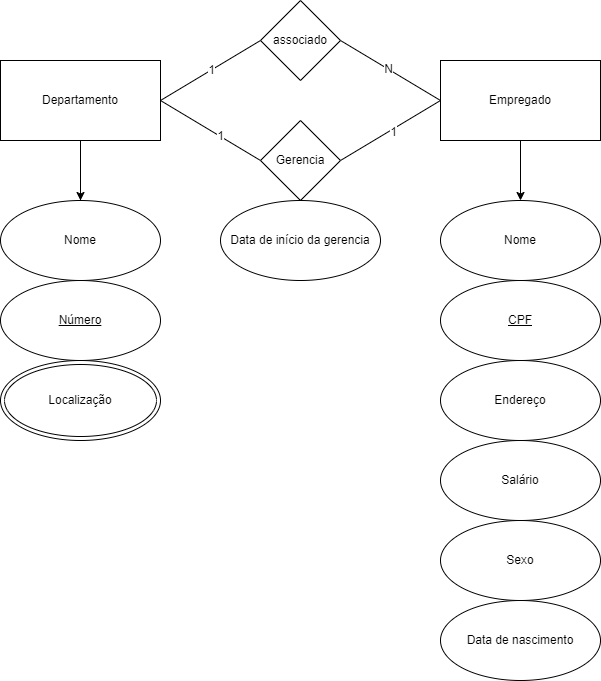

The diagram above was exported from draw.io. Its source (the exported page's mxGraphModel, read from the mxfile embedded in the PNG):
<mxGraphModel dx="880" dy="595" grid="1" gridSize="10" guides="1" tooltips="1" connect="1" arrows="1" fold="1" page="1" pageScale="1" pageWidth="850" pageHeight="1100" math="0" shadow="0" extFonts="Permanent Marker^https://fonts.googleapis.com/css?family=Permanent+Marker">
  <root>
    <mxCell id="0" />
    <mxCell id="1" parent="0" />
    <mxCell id="2v0A22n4e-58s3_TUXTx-5" value="" style="edgeStyle=orthogonalEdgeStyle;rounded=0;orthogonalLoop=1;jettySize=auto;html=1;" edge="1" parent="1" source="2v0A22n4e-58s3_TUXTx-1" target="2v0A22n4e-58s3_TUXTx-4">
      <mxGeometry relative="1" as="geometry" />
    </mxCell>
    <mxCell id="2v0A22n4e-58s3_TUXTx-1" value="Departamento" style="rounded=0;whiteSpace=wrap;html=1;" vertex="1" parent="1">
      <mxGeometry x="120" y="280" width="160" height="80" as="geometry" />
    </mxCell>
    <mxCell id="2v0A22n4e-58s3_TUXTx-39" value="" style="edgeStyle=orthogonalEdgeStyle;rounded=0;orthogonalLoop=1;jettySize=auto;html=1;fontFamily=Helvetica;fontSize=12;fontColor=default;endArrow=none;endFill=0;" edge="1" parent="1" source="2v0A22n4e-58s3_TUXTx-4" target="2v0A22n4e-58s3_TUXTx-1">
      <mxGeometry relative="1" as="geometry" />
    </mxCell>
    <mxCell id="2v0A22n4e-58s3_TUXTx-4" value="Nome" style="ellipse;whiteSpace=wrap;html=1;rounded=0;" vertex="1" parent="1">
      <mxGeometry x="120" y="420" width="160" height="80" as="geometry" />
    </mxCell>
    <mxCell id="2v0A22n4e-58s3_TUXTx-9" value="" style="rounded=0;orthogonalLoop=1;jettySize=auto;html=1;endArrow=none;endFill=0;exitX=0;exitY=0.5;exitDx=0;exitDy=0;entryX=1;entryY=0.5;entryDx=0;entryDy=0;" edge="1" parent="1" source="2v0A22n4e-58s3_TUXTx-7" target="2v0A22n4e-58s3_TUXTx-8">
      <mxGeometry relative="1" as="geometry" />
    </mxCell>
    <mxCell id="2v0A22n4e-58s3_TUXTx-36" value="1" style="edgeLabel;html=1;align=center;verticalAlign=middle;resizable=0;points=[];rounded=0;strokeColor=default;fontFamily=Helvetica;fontSize=12;fontColor=default;fillColor=default;" vertex="1" connectable="0" parent="2v0A22n4e-58s3_TUXTx-9">
      <mxGeometry x="-0.0274" y="2" relative="1" as="geometry">
        <mxPoint as="offset" />
      </mxGeometry>
    </mxCell>
    <mxCell id="2v0A22n4e-58s3_TUXTx-15" value="" style="edgeStyle=orthogonalEdgeStyle;rounded=0;orthogonalLoop=1;jettySize=auto;html=1;" edge="1" parent="1" source="2v0A22n4e-58s3_TUXTx-7" target="2v0A22n4e-58s3_TUXTx-16">
      <mxGeometry relative="1" as="geometry">
        <mxPoint x="640" y="460" as="targetPoint" />
      </mxGeometry>
    </mxCell>
    <mxCell id="2v0A22n4e-58s3_TUXTx-7" value="Empregado" style="rounded=0;whiteSpace=wrap;html=1;" vertex="1" parent="1">
      <mxGeometry x="560" y="280" width="160" height="80" as="geometry" />
    </mxCell>
    <mxCell id="2v0A22n4e-58s3_TUXTx-10" value="" style="rounded=0;orthogonalLoop=1;jettySize=auto;html=1;endArrow=none;endFill=0;entryX=1;entryY=0.5;entryDx=0;entryDy=0;exitX=0;exitY=0.5;exitDx=0;exitDy=0;" edge="1" parent="1" source="2v0A22n4e-58s3_TUXTx-8" target="2v0A22n4e-58s3_TUXTx-1">
      <mxGeometry relative="1" as="geometry" />
    </mxCell>
    <mxCell id="2v0A22n4e-58s3_TUXTx-37" value="1" style="edgeLabel;html=1;align=center;verticalAlign=middle;resizable=0;points=[];rounded=0;strokeColor=default;fontFamily=Helvetica;fontSize=12;fontColor=default;fillColor=default;" vertex="1" connectable="0" parent="2v0A22n4e-58s3_TUXTx-10">
      <mxGeometry x="-0.2" y="1" relative="1" as="geometry">
        <mxPoint y="-1" as="offset" />
      </mxGeometry>
    </mxCell>
    <mxCell id="2v0A22n4e-58s3_TUXTx-12" value="" style="edgeStyle=orthogonalEdgeStyle;rounded=0;orthogonalLoop=1;jettySize=auto;html=1;" edge="1" parent="1" source="2v0A22n4e-58s3_TUXTx-8" target="2v0A22n4e-58s3_TUXTx-13">
      <mxGeometry relative="1" as="geometry">
        <mxPoint x="420" y="450" as="targetPoint" />
      </mxGeometry>
    </mxCell>
    <mxCell id="2v0A22n4e-58s3_TUXTx-8" value="Gerencia" style="rhombus;whiteSpace=wrap;html=1;rounded=0;" vertex="1" parent="1">
      <mxGeometry x="380" y="340" width="80" height="80" as="geometry" />
    </mxCell>
    <mxCell id="2v0A22n4e-58s3_TUXTx-13" value="Data de início da gerencia" style="ellipse;whiteSpace=wrap;html=1;rounded=0;" vertex="1" parent="1">
      <mxGeometry x="340" y="420" width="160" height="80" as="geometry" />
    </mxCell>
    <mxCell id="2v0A22n4e-58s3_TUXTx-16" value="Nome" style="ellipse;whiteSpace=wrap;html=1;rounded=0;" vertex="1" parent="1">
      <mxGeometry x="560" y="420" width="160" height="80" as="geometry" />
    </mxCell>
    <mxCell id="2v0A22n4e-58s3_TUXTx-17" value="&lt;u&gt;CPF&lt;/u&gt;" style="ellipse;whiteSpace=wrap;html=1;rounded=0;" vertex="1" parent="1">
      <mxGeometry x="560" y="500" width="160" height="80" as="geometry" />
    </mxCell>
    <mxCell id="2v0A22n4e-58s3_TUXTx-18" value="Endereço" style="ellipse;whiteSpace=wrap;html=1;rounded=0;" vertex="1" parent="1">
      <mxGeometry x="560" y="580" width="160" height="80" as="geometry" />
    </mxCell>
    <mxCell id="2v0A22n4e-58s3_TUXTx-19" value="Salário" style="ellipse;whiteSpace=wrap;html=1;rounded=0;" vertex="1" parent="1">
      <mxGeometry x="560" y="660" width="160" height="80" as="geometry" />
    </mxCell>
    <mxCell id="2v0A22n4e-58s3_TUXTx-20" value="Sexo" style="ellipse;whiteSpace=wrap;html=1;rounded=0;" vertex="1" parent="1">
      <mxGeometry x="560" y="740" width="160" height="80" as="geometry" />
    </mxCell>
    <mxCell id="2v0A22n4e-58s3_TUXTx-21" value="Data de nascimento" style="ellipse;whiteSpace=wrap;html=1;rounded=0;" vertex="1" parent="1">
      <mxGeometry x="560" y="820" width="160" height="80" as="geometry" />
    </mxCell>
    <mxCell id="2v0A22n4e-58s3_TUXTx-24" value="&lt;u&gt;Número&lt;/u&gt;" style="ellipse;whiteSpace=wrap;html=1;rounded=0;" vertex="1" parent="1">
      <mxGeometry x="120" y="500" width="160" height="80" as="geometry" />
    </mxCell>
    <mxCell id="2v0A22n4e-58s3_TUXTx-27" style="rounded=0;orthogonalLoop=1;jettySize=auto;html=1;exitX=1;exitY=0.5;exitDx=0;exitDy=0;entryX=0;entryY=0.5;entryDx=0;entryDy=0;fontFamily=Helvetica;fontSize=12;fontColor=default;endArrow=none;endFill=0;" edge="1" parent="1" source="2v0A22n4e-58s3_TUXTx-26" target="2v0A22n4e-58s3_TUXTx-7">
      <mxGeometry relative="1" as="geometry" />
    </mxCell>
    <mxCell id="2v0A22n4e-58s3_TUXTx-29" value="N" style="edgeLabel;html=1;align=center;verticalAlign=middle;resizable=0;points=[];rounded=0;strokeColor=default;fontFamily=Helvetica;fontSize=12;fontColor=default;fillColor=default;" vertex="1" connectable="0" parent="2v0A22n4e-58s3_TUXTx-27">
      <mxGeometry x="-0.0779" y="2" relative="1" as="geometry">
        <mxPoint y="2" as="offset" />
      </mxGeometry>
    </mxCell>
    <mxCell id="2v0A22n4e-58s3_TUXTx-28" style="rounded=0;orthogonalLoop=1;jettySize=auto;html=1;exitX=0;exitY=0.5;exitDx=0;exitDy=0;entryX=1;entryY=0.5;entryDx=0;entryDy=0;fontFamily=Helvetica;fontSize=12;fontColor=default;endArrow=none;endFill=0;" edge="1" parent="1" source="2v0A22n4e-58s3_TUXTx-26" target="2v0A22n4e-58s3_TUXTx-1">
      <mxGeometry relative="1" as="geometry" />
    </mxCell>
    <mxCell id="2v0A22n4e-58s3_TUXTx-33" value="1" style="edgeLabel;html=1;align=center;verticalAlign=middle;resizable=0;points=[];rounded=0;strokeColor=default;fontFamily=Helvetica;fontSize=12;fontColor=default;fillColor=default;" vertex="1" connectable="0" parent="2v0A22n4e-58s3_TUXTx-28">
      <mxGeometry x="-0.0109" relative="1" as="geometry">
        <mxPoint as="offset" />
      </mxGeometry>
    </mxCell>
    <mxCell id="2v0A22n4e-58s3_TUXTx-26" value="associado" style="rhombus;whiteSpace=wrap;html=1;rounded=0;" vertex="1" parent="1">
      <mxGeometry x="380" y="220" width="80" height="80" as="geometry" />
    </mxCell>
    <mxCell id="2v0A22n4e-58s3_TUXTx-38" value="Localização" style="ellipse;shape=doubleEllipse;whiteSpace=wrap;html=1;rounded=0;strokeColor=default;align=center;verticalAlign=middle;fontFamily=Helvetica;fontSize=12;fontColor=default;fillColor=default;" vertex="1" parent="1">
      <mxGeometry x="120" y="580" width="160" height="80" as="geometry" />
    </mxCell>
  </root>
</mxGraphModel>